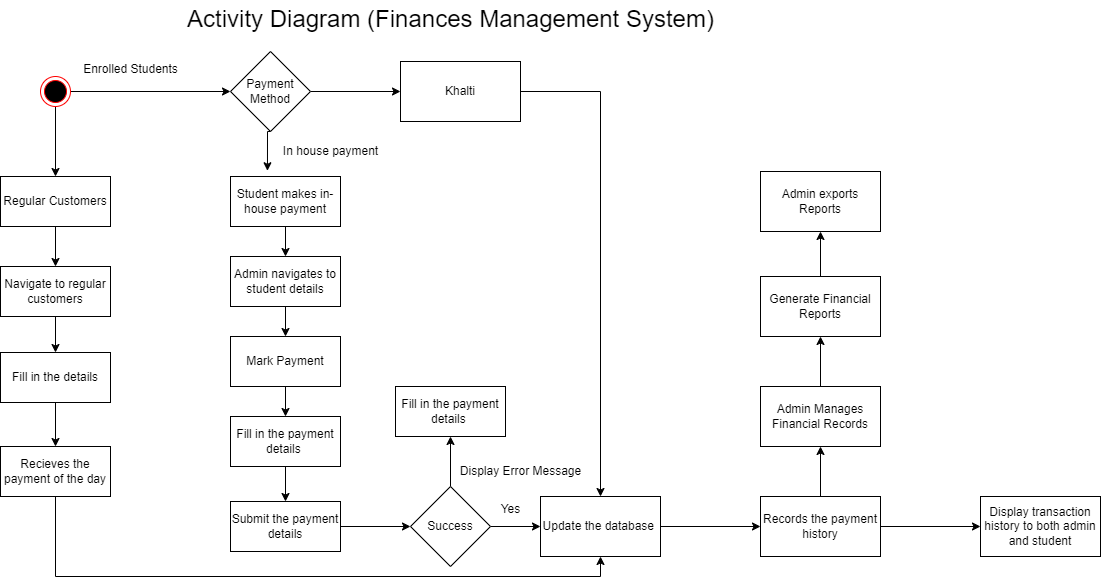

The diagram above was exported from draw.io. Its source (the exported page's mxGraphModel, read from the mxfile embedded in the PNG):
<mxGraphModel dx="1843" dy="887" grid="1" gridSize="10" guides="1" tooltips="1" connect="1" arrows="1" fold="1" page="1" pageScale="1" pageWidth="827" pageHeight="1169" math="0" shadow="0">
  <root>
    <mxCell id="WIyWlLk6GJQsqaUBKTNV-0" />
    <mxCell id="WIyWlLk6GJQsqaUBKTNV-1" parent="WIyWlLk6GJQsqaUBKTNV-0" />
    <mxCell id="qpRbnE9G5_pw4F7PTSf2-15" style="edgeStyle=orthogonalEdgeStyle;rounded=0;orthogonalLoop=1;jettySize=auto;html=1;exitX=1;exitY=0.5;exitDx=0;exitDy=0;entryX=0;entryY=0.5;entryDx=0;entryDy=0;" edge="1" parent="WIyWlLk6GJQsqaUBKTNV-1" source="qpRbnE9G5_pw4F7PTSf2-0" target="qpRbnE9G5_pw4F7PTSf2-13">
      <mxGeometry relative="1" as="geometry" />
    </mxCell>
    <mxCell id="qpRbnE9G5_pw4F7PTSf2-28" style="edgeStyle=orthogonalEdgeStyle;rounded=0;orthogonalLoop=1;jettySize=auto;html=1;exitX=0.5;exitY=1;exitDx=0;exitDy=0;" edge="1" parent="WIyWlLk6GJQsqaUBKTNV-1" source="qpRbnE9G5_pw4F7PTSf2-0" target="qpRbnE9G5_pw4F7PTSf2-9">
      <mxGeometry relative="1" as="geometry" />
    </mxCell>
    <mxCell id="qpRbnE9G5_pw4F7PTSf2-0" value="" style="ellipse;html=1;shape=endState;fillColor=#000000;strokeColor=#ff0000;" vertex="1" parent="WIyWlLk6GJQsqaUBKTNV-1">
      <mxGeometry x="180" y="90" width="30" height="30" as="geometry" />
    </mxCell>
    <mxCell id="qpRbnE9G5_pw4F7PTSf2-19" style="edgeStyle=orthogonalEdgeStyle;rounded=0;orthogonalLoop=1;jettySize=auto;html=1;exitX=0.5;exitY=1;exitDx=0;exitDy=0;entryX=0.5;entryY=0;entryDx=0;entryDy=0;" edge="1" parent="WIyWlLk6GJQsqaUBKTNV-1" source="qpRbnE9G5_pw4F7PTSf2-1" target="qpRbnE9G5_pw4F7PTSf2-2">
      <mxGeometry relative="1" as="geometry" />
    </mxCell>
    <mxCell id="qpRbnE9G5_pw4F7PTSf2-1" value="Student makes in-house payment" style="html=1;whiteSpace=wrap;" vertex="1" parent="WIyWlLk6GJQsqaUBKTNV-1">
      <mxGeometry x="370" y="190" width="110" height="50" as="geometry" />
    </mxCell>
    <mxCell id="qpRbnE9G5_pw4F7PTSf2-20" style="edgeStyle=orthogonalEdgeStyle;rounded=0;orthogonalLoop=1;jettySize=auto;html=1;exitX=0.5;exitY=1;exitDx=0;exitDy=0;entryX=0.5;entryY=0;entryDx=0;entryDy=0;" edge="1" parent="WIyWlLk6GJQsqaUBKTNV-1" source="qpRbnE9G5_pw4F7PTSf2-2" target="qpRbnE9G5_pw4F7PTSf2-3">
      <mxGeometry relative="1" as="geometry" />
    </mxCell>
    <mxCell id="qpRbnE9G5_pw4F7PTSf2-2" value="Admin navigates to student details" style="html=1;whiteSpace=wrap;" vertex="1" parent="WIyWlLk6GJQsqaUBKTNV-1">
      <mxGeometry x="370" y="270" width="110" height="50" as="geometry" />
    </mxCell>
    <mxCell id="qpRbnE9G5_pw4F7PTSf2-21" style="edgeStyle=orthogonalEdgeStyle;rounded=0;orthogonalLoop=1;jettySize=auto;html=1;exitX=0.5;exitY=1;exitDx=0;exitDy=0;" edge="1" parent="WIyWlLk6GJQsqaUBKTNV-1" source="qpRbnE9G5_pw4F7PTSf2-3" target="qpRbnE9G5_pw4F7PTSf2-4">
      <mxGeometry relative="1" as="geometry" />
    </mxCell>
    <mxCell id="qpRbnE9G5_pw4F7PTSf2-3" value="Mark Payment" style="html=1;whiteSpace=wrap;" vertex="1" parent="WIyWlLk6GJQsqaUBKTNV-1">
      <mxGeometry x="370" y="350" width="110" height="50" as="geometry" />
    </mxCell>
    <mxCell id="qpRbnE9G5_pw4F7PTSf2-22" style="edgeStyle=orthogonalEdgeStyle;rounded=0;orthogonalLoop=1;jettySize=auto;html=1;exitX=0.5;exitY=1;exitDx=0;exitDy=0;entryX=0.5;entryY=0;entryDx=0;entryDy=0;" edge="1" parent="WIyWlLk6GJQsqaUBKTNV-1" source="qpRbnE9G5_pw4F7PTSf2-4" target="qpRbnE9G5_pw4F7PTSf2-5">
      <mxGeometry relative="1" as="geometry" />
    </mxCell>
    <mxCell id="qpRbnE9G5_pw4F7PTSf2-4" value="Fill in the payment details&amp;nbsp;" style="html=1;whiteSpace=wrap;" vertex="1" parent="WIyWlLk6GJQsqaUBKTNV-1">
      <mxGeometry x="370" y="430" width="110" height="50" as="geometry" />
    </mxCell>
    <mxCell id="qpRbnE9G5_pw4F7PTSf2-23" style="edgeStyle=orthogonalEdgeStyle;rounded=0;orthogonalLoop=1;jettySize=auto;html=1;exitX=1;exitY=0.5;exitDx=0;exitDy=0;" edge="1" parent="WIyWlLk6GJQsqaUBKTNV-1" source="qpRbnE9G5_pw4F7PTSf2-5" target="qpRbnE9G5_pw4F7PTSf2-6">
      <mxGeometry relative="1" as="geometry" />
    </mxCell>
    <mxCell id="qpRbnE9G5_pw4F7PTSf2-5" value="Submit the payment details" style="html=1;whiteSpace=wrap;" vertex="1" parent="WIyWlLk6GJQsqaUBKTNV-1">
      <mxGeometry x="370" y="515" width="110" height="50" as="geometry" />
    </mxCell>
    <mxCell id="qpRbnE9G5_pw4F7PTSf2-24" style="edgeStyle=orthogonalEdgeStyle;rounded=0;orthogonalLoop=1;jettySize=auto;html=1;exitX=1;exitY=0.5;exitDx=0;exitDy=0;entryX=0;entryY=0.5;entryDx=0;entryDy=0;" edge="1" parent="WIyWlLk6GJQsqaUBKTNV-1" source="qpRbnE9G5_pw4F7PTSf2-6" target="qpRbnE9G5_pw4F7PTSf2-7">
      <mxGeometry relative="1" as="geometry" />
    </mxCell>
    <mxCell id="qpRbnE9G5_pw4F7PTSf2-39" style="edgeStyle=orthogonalEdgeStyle;rounded=0;orthogonalLoop=1;jettySize=auto;html=1;exitX=0.5;exitY=0;exitDx=0;exitDy=0;entryX=0.5;entryY=1;entryDx=0;entryDy=0;" edge="1" parent="WIyWlLk6GJQsqaUBKTNV-1" source="qpRbnE9G5_pw4F7PTSf2-6" target="qpRbnE9G5_pw4F7PTSf2-38">
      <mxGeometry relative="1" as="geometry" />
    </mxCell>
    <mxCell id="qpRbnE9G5_pw4F7PTSf2-6" value="Success" style="rhombus;whiteSpace=wrap;html=1;" vertex="1" parent="WIyWlLk6GJQsqaUBKTNV-1">
      <mxGeometry x="550" y="500" width="80" height="80" as="geometry" />
    </mxCell>
    <mxCell id="qpRbnE9G5_pw4F7PTSf2-25" style="edgeStyle=orthogonalEdgeStyle;rounded=0;orthogonalLoop=1;jettySize=auto;html=1;exitX=1;exitY=0.5;exitDx=0;exitDy=0;entryX=0;entryY=0.5;entryDx=0;entryDy=0;" edge="1" parent="WIyWlLk6GJQsqaUBKTNV-1" source="qpRbnE9G5_pw4F7PTSf2-7" target="qpRbnE9G5_pw4F7PTSf2-8">
      <mxGeometry relative="1" as="geometry" />
    </mxCell>
    <mxCell id="qpRbnE9G5_pw4F7PTSf2-7" value="Update the database&amp;nbsp;" style="rounded=0;whiteSpace=wrap;html=1;" vertex="1" parent="WIyWlLk6GJQsqaUBKTNV-1">
      <mxGeometry x="680" y="510" width="120" height="60" as="geometry" />
    </mxCell>
    <mxCell id="qpRbnE9G5_pw4F7PTSf2-27" style="edgeStyle=orthogonalEdgeStyle;rounded=0;orthogonalLoop=1;jettySize=auto;html=1;exitX=1;exitY=0.5;exitDx=0;exitDy=0;" edge="1" parent="WIyWlLk6GJQsqaUBKTNV-1" source="qpRbnE9G5_pw4F7PTSf2-8" target="qpRbnE9G5_pw4F7PTSf2-26">
      <mxGeometry relative="1" as="geometry" />
    </mxCell>
    <mxCell id="qpRbnE9G5_pw4F7PTSf2-42" style="edgeStyle=orthogonalEdgeStyle;rounded=0;orthogonalLoop=1;jettySize=auto;html=1;exitX=0.5;exitY=0;exitDx=0;exitDy=0;entryX=0.5;entryY=1;entryDx=0;entryDy=0;" edge="1" parent="WIyWlLk6GJQsqaUBKTNV-1" source="qpRbnE9G5_pw4F7PTSf2-8" target="qpRbnE9G5_pw4F7PTSf2-41">
      <mxGeometry relative="1" as="geometry" />
    </mxCell>
    <mxCell id="qpRbnE9G5_pw4F7PTSf2-8" value="Records the payment history" style="rounded=0;whiteSpace=wrap;html=1;" vertex="1" parent="WIyWlLk6GJQsqaUBKTNV-1">
      <mxGeometry x="900" y="510" width="120" height="60" as="geometry" />
    </mxCell>
    <mxCell id="qpRbnE9G5_pw4F7PTSf2-30" style="edgeStyle=orthogonalEdgeStyle;rounded=0;orthogonalLoop=1;jettySize=auto;html=1;exitX=0.5;exitY=1;exitDx=0;exitDy=0;entryX=0.5;entryY=0;entryDx=0;entryDy=0;" edge="1" parent="WIyWlLk6GJQsqaUBKTNV-1" source="qpRbnE9G5_pw4F7PTSf2-9" target="qpRbnE9G5_pw4F7PTSf2-10">
      <mxGeometry relative="1" as="geometry" />
    </mxCell>
    <mxCell id="qpRbnE9G5_pw4F7PTSf2-9" value="Regular Customers" style="html=1;whiteSpace=wrap;" vertex="1" parent="WIyWlLk6GJQsqaUBKTNV-1">
      <mxGeometry x="140" y="190" width="110" height="50" as="geometry" />
    </mxCell>
    <mxCell id="qpRbnE9G5_pw4F7PTSf2-31" style="edgeStyle=orthogonalEdgeStyle;rounded=0;orthogonalLoop=1;jettySize=auto;html=1;exitX=0.5;exitY=1;exitDx=0;exitDy=0;entryX=0.5;entryY=0;entryDx=0;entryDy=0;" edge="1" parent="WIyWlLk6GJQsqaUBKTNV-1" source="qpRbnE9G5_pw4F7PTSf2-10" target="qpRbnE9G5_pw4F7PTSf2-11">
      <mxGeometry relative="1" as="geometry" />
    </mxCell>
    <mxCell id="qpRbnE9G5_pw4F7PTSf2-10" value="Navigate to regular customers" style="html=1;whiteSpace=wrap;" vertex="1" parent="WIyWlLk6GJQsqaUBKTNV-1">
      <mxGeometry x="140" y="280" width="110" height="50" as="geometry" />
    </mxCell>
    <mxCell id="qpRbnE9G5_pw4F7PTSf2-32" style="edgeStyle=orthogonalEdgeStyle;rounded=0;orthogonalLoop=1;jettySize=auto;html=1;exitX=0.5;exitY=1;exitDx=0;exitDy=0;entryX=0.5;entryY=0;entryDx=0;entryDy=0;" edge="1" parent="WIyWlLk6GJQsqaUBKTNV-1" source="qpRbnE9G5_pw4F7PTSf2-11" target="qpRbnE9G5_pw4F7PTSf2-12">
      <mxGeometry relative="1" as="geometry" />
    </mxCell>
    <mxCell id="qpRbnE9G5_pw4F7PTSf2-11" value="Fill in the details" style="html=1;whiteSpace=wrap;" vertex="1" parent="WIyWlLk6GJQsqaUBKTNV-1">
      <mxGeometry x="140" y="366" width="110" height="50" as="geometry" />
    </mxCell>
    <mxCell id="qpRbnE9G5_pw4F7PTSf2-33" style="edgeStyle=orthogonalEdgeStyle;rounded=0;orthogonalLoop=1;jettySize=auto;html=1;exitX=0.5;exitY=1;exitDx=0;exitDy=0;entryX=0.5;entryY=1;entryDx=0;entryDy=0;" edge="1" parent="WIyWlLk6GJQsqaUBKTNV-1" source="qpRbnE9G5_pw4F7PTSf2-12" target="qpRbnE9G5_pw4F7PTSf2-7">
      <mxGeometry relative="1" as="geometry" />
    </mxCell>
    <mxCell id="qpRbnE9G5_pw4F7PTSf2-12" value="Recieves the payment of the day" style="html=1;whiteSpace=wrap;" vertex="1" parent="WIyWlLk6GJQsqaUBKTNV-1">
      <mxGeometry x="140" y="460" width="110" height="50" as="geometry" />
    </mxCell>
    <mxCell id="qpRbnE9G5_pw4F7PTSf2-35" style="edgeStyle=orthogonalEdgeStyle;rounded=0;orthogonalLoop=1;jettySize=auto;html=1;exitX=1;exitY=0.5;exitDx=0;exitDy=0;entryX=0;entryY=0.5;entryDx=0;entryDy=0;" edge="1" parent="WIyWlLk6GJQsqaUBKTNV-1" source="qpRbnE9G5_pw4F7PTSf2-13" target="qpRbnE9G5_pw4F7PTSf2-34">
      <mxGeometry relative="1" as="geometry" />
    </mxCell>
    <mxCell id="qpRbnE9G5_pw4F7PTSf2-13" value="Payment Method" style="rhombus;whiteSpace=wrap;html=1;" vertex="1" parent="WIyWlLk6GJQsqaUBKTNV-1">
      <mxGeometry x="370" y="65" width="80" height="80" as="geometry" />
    </mxCell>
    <mxCell id="qpRbnE9G5_pw4F7PTSf2-16" value="Enrolled Students" style="text;html=1;align=center;verticalAlign=middle;resizable=0;points=[];autosize=1;strokeColor=none;fillColor=none;" vertex="1" parent="WIyWlLk6GJQsqaUBKTNV-1">
      <mxGeometry x="210" y="68" width="120" height="30" as="geometry" />
    </mxCell>
    <mxCell id="qpRbnE9G5_pw4F7PTSf2-17" style="edgeStyle=orthogonalEdgeStyle;rounded=0;orthogonalLoop=1;jettySize=auto;html=1;exitX=0.5;exitY=1;exitDx=0;exitDy=0;entryX=0.336;entryY=-0.115;entryDx=0;entryDy=0;entryPerimeter=0;" edge="1" parent="WIyWlLk6GJQsqaUBKTNV-1" source="qpRbnE9G5_pw4F7PTSf2-13" target="qpRbnE9G5_pw4F7PTSf2-1">
      <mxGeometry relative="1" as="geometry" />
    </mxCell>
    <mxCell id="qpRbnE9G5_pw4F7PTSf2-18" value="In house payment" style="text;html=1;align=center;verticalAlign=middle;resizable=0;points=[];autosize=1;strokeColor=none;fillColor=none;" vertex="1" parent="WIyWlLk6GJQsqaUBKTNV-1">
      <mxGeometry x="410" y="150" width="120" height="30" as="geometry" />
    </mxCell>
    <mxCell id="qpRbnE9G5_pw4F7PTSf2-26" value="Display transaction history to both admin and student" style="rounded=0;whiteSpace=wrap;html=1;" vertex="1" parent="WIyWlLk6GJQsqaUBKTNV-1">
      <mxGeometry x="1120" y="510" width="120" height="60" as="geometry" />
    </mxCell>
    <mxCell id="qpRbnE9G5_pw4F7PTSf2-36" style="edgeStyle=orthogonalEdgeStyle;rounded=0;orthogonalLoop=1;jettySize=auto;html=1;exitX=1;exitY=0.5;exitDx=0;exitDy=0;" edge="1" parent="WIyWlLk6GJQsqaUBKTNV-1" source="qpRbnE9G5_pw4F7PTSf2-34" target="qpRbnE9G5_pw4F7PTSf2-7">
      <mxGeometry relative="1" as="geometry" />
    </mxCell>
    <mxCell id="qpRbnE9G5_pw4F7PTSf2-34" value="Khalti" style="rounded=0;whiteSpace=wrap;html=1;" vertex="1" parent="WIyWlLk6GJQsqaUBKTNV-1">
      <mxGeometry x="540" y="75" width="120" height="60" as="geometry" />
    </mxCell>
    <mxCell id="qpRbnE9G5_pw4F7PTSf2-37" value="Yes" style="text;html=1;align=center;verticalAlign=middle;resizable=0;points=[];autosize=1;strokeColor=none;fillColor=none;" vertex="1" parent="WIyWlLk6GJQsqaUBKTNV-1">
      <mxGeometry x="630" y="508" width="40" height="30" as="geometry" />
    </mxCell>
    <mxCell id="qpRbnE9G5_pw4F7PTSf2-38" value="Fill in the payment details&amp;nbsp;" style="html=1;whiteSpace=wrap;" vertex="1" parent="WIyWlLk6GJQsqaUBKTNV-1">
      <mxGeometry x="535" y="400" width="110" height="50" as="geometry" />
    </mxCell>
    <mxCell id="qpRbnE9G5_pw4F7PTSf2-40" value="Display Error Message" style="text;html=1;align=center;verticalAlign=middle;resizable=0;points=[];autosize=1;strokeColor=none;fillColor=none;" vertex="1" parent="WIyWlLk6GJQsqaUBKTNV-1">
      <mxGeometry x="590" y="470" width="140" height="30" as="geometry" />
    </mxCell>
    <mxCell id="qpRbnE9G5_pw4F7PTSf2-45" style="edgeStyle=orthogonalEdgeStyle;rounded=0;orthogonalLoop=1;jettySize=auto;html=1;exitX=0.5;exitY=0;exitDx=0;exitDy=0;entryX=0.5;entryY=1;entryDx=0;entryDy=0;" edge="1" parent="WIyWlLk6GJQsqaUBKTNV-1" source="qpRbnE9G5_pw4F7PTSf2-41" target="qpRbnE9G5_pw4F7PTSf2-43">
      <mxGeometry relative="1" as="geometry" />
    </mxCell>
    <mxCell id="qpRbnE9G5_pw4F7PTSf2-41" value="Admin Manages Financial Records" style="rounded=0;whiteSpace=wrap;html=1;" vertex="1" parent="WIyWlLk6GJQsqaUBKTNV-1">
      <mxGeometry x="900" y="400" width="120" height="60" as="geometry" />
    </mxCell>
    <mxCell id="qpRbnE9G5_pw4F7PTSf2-46" style="edgeStyle=orthogonalEdgeStyle;rounded=0;orthogonalLoop=1;jettySize=auto;html=1;exitX=0.5;exitY=0;exitDx=0;exitDy=0;entryX=0.5;entryY=1;entryDx=0;entryDy=0;" edge="1" parent="WIyWlLk6GJQsqaUBKTNV-1" source="qpRbnE9G5_pw4F7PTSf2-43" target="qpRbnE9G5_pw4F7PTSf2-44">
      <mxGeometry relative="1" as="geometry" />
    </mxCell>
    <mxCell id="qpRbnE9G5_pw4F7PTSf2-43" value="Generate Financial Reports" style="rounded=0;whiteSpace=wrap;html=1;" vertex="1" parent="WIyWlLk6GJQsqaUBKTNV-1">
      <mxGeometry x="900" y="290" width="120" height="60" as="geometry" />
    </mxCell>
    <mxCell id="qpRbnE9G5_pw4F7PTSf2-44" value="Admin exports Reports" style="rounded=0;whiteSpace=wrap;html=1;" vertex="1" parent="WIyWlLk6GJQsqaUBKTNV-1">
      <mxGeometry x="900" y="185" width="120" height="60" as="geometry" />
    </mxCell>
    <mxCell id="qpRbnE9G5_pw4F7PTSf2-47" value="&lt;font style=&quot;font-size: 24px;&quot;&gt;Activity Diagram (Finances Management System)&lt;/font&gt;" style="text;html=1;align=center;verticalAlign=middle;resizable=0;points=[];autosize=1;strokeColor=none;fillColor=none;" vertex="1" parent="WIyWlLk6GJQsqaUBKTNV-1">
      <mxGeometry x="315" y="13" width="550" height="40" as="geometry" />
    </mxCell>
  </root>
</mxGraphModel>